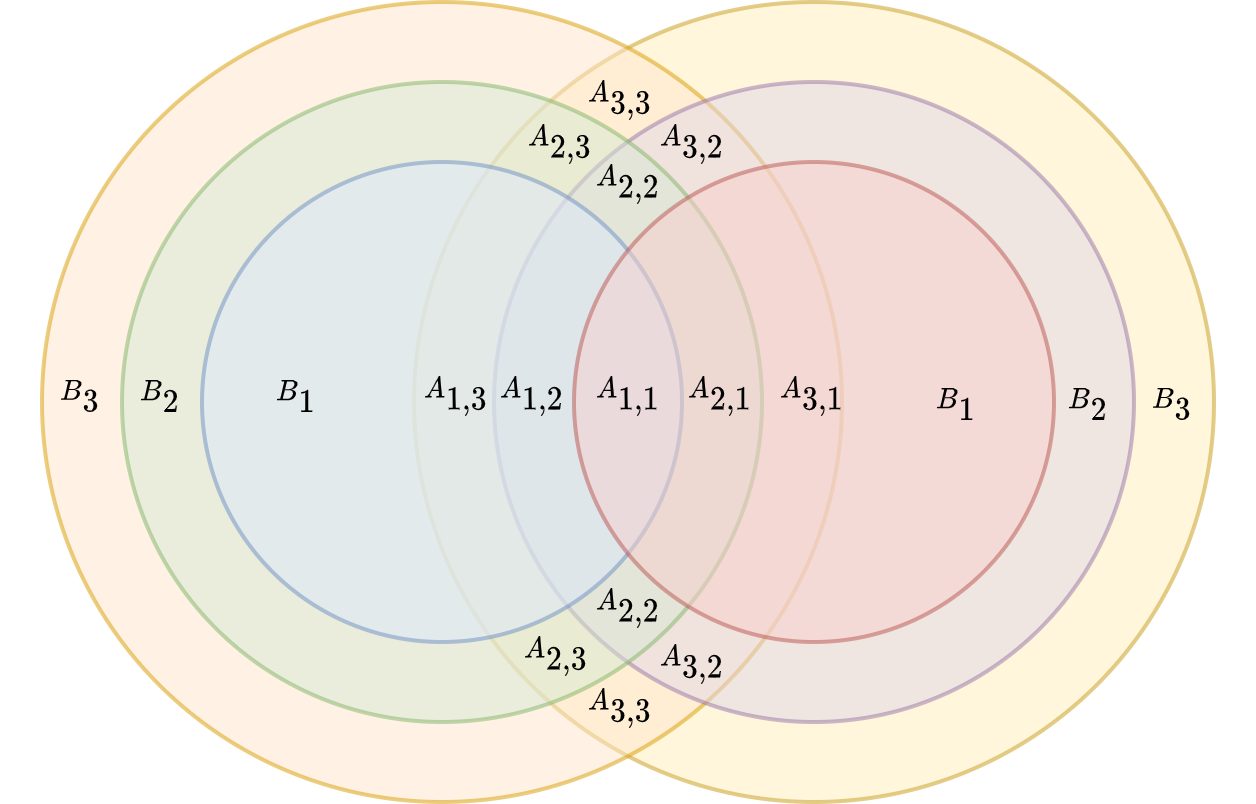

The diagram above was exported from draw.io. Its source (the exported page's mxGraphModel, read from the mxfile embedded in the PNG):
<mxGraphModel dx="361" dy="248" grid="1" gridSize="10" guides="1" tooltips="1" connect="1" arrows="1" fold="1" page="1" pageScale="1" pageWidth="827" pageHeight="1169" math="1" shadow="0">
  <root>
    <mxCell id="0" />
    <mxCell id="1" parent="0" />
    <mxCell id="gHVefr5EZ3KAjAMUDERQ-6" value="" style="ellipse;whiteSpace=wrap;html=1;fillColor=#fff2cc;strokeColor=#d6b656;opacity=70;" vertex="1" parent="1">
      <mxGeometry x="253" y="280" width="200" height="200" as="geometry" />
    </mxCell>
    <mxCell id="gHVefr5EZ3KAjAMUDERQ-5" value="" style="ellipse;whiteSpace=wrap;html=1;fillColor=#ffe6cc;strokeColor=#d79b00;opacity=50;fontSize=8;" vertex="1" parent="1">
      <mxGeometry x="160" y="280" width="200" height="200" as="geometry" />
    </mxCell>
    <mxCell id="gHVefr5EZ3KAjAMUDERQ-4" value="" style="ellipse;whiteSpace=wrap;html=1;fillColor=#e1d5e7;strokeColor=#9673a6;opacity=50;" vertex="1" parent="1">
      <mxGeometry x="273" y="300" width="160" height="160" as="geometry" />
    </mxCell>
    <mxCell id="gHVefr5EZ3KAjAMUDERQ-3" value="" style="ellipse;whiteSpace=wrap;html=1;fillColor=#d5e8d4;strokeColor=#82b366;opacity=50;fontSize=8;" vertex="1" parent="1">
      <mxGeometry x="180" y="300" width="160" height="160" as="geometry" />
    </mxCell>
    <mxCell id="gHVefr5EZ3KAjAMUDERQ-1" value="" style="ellipse;whiteSpace=wrap;html=1;fillColor=#dae8fc;strokeColor=#6c8ebf;opacity=50;fontSize=8;" vertex="1" parent="1">
      <mxGeometry x="200" y="320" width="120" height="120" as="geometry" />
    </mxCell>
    <mxCell id="gHVefr5EZ3KAjAMUDERQ-2" value="" style="ellipse;whiteSpace=wrap;html=1;fillColor=#f8cecc;strokeColor=#b85450;opacity=50;" vertex="1" parent="1">
      <mxGeometry x="293" y="320" width="120" height="120" as="geometry" />
    </mxCell>
    <mxCell id="gHVefr5EZ3KAjAMUDERQ-7" value="&lt;font style=&quot;font-size: 6px;&quot;&gt;\(A_{1,1}\)&lt;/font&gt;" style="text;html=1;strokeColor=none;fillColor=none;align=center;verticalAlign=middle;whiteSpace=wrap;rounded=0;opacity=50;fontSize=6;" vertex="1" parent="1">
      <mxGeometry x="287" y="363" width="40" height="30" as="geometry" />
    </mxCell>
    <mxCell id="gHVefr5EZ3KAjAMUDERQ-8" value="&lt;font style=&quot;font-size: 6px;&quot;&gt;\(A_{1,2}\)&lt;/font&gt;" style="text;html=1;strokeColor=none;fillColor=none;align=center;verticalAlign=middle;whiteSpace=wrap;rounded=0;opacity=50;fontSize=6;" vertex="1" parent="1">
      <mxGeometry x="263" y="363" width="40" height="30" as="geometry" />
    </mxCell>
    <mxCell id="gHVefr5EZ3KAjAMUDERQ-9" value="&lt;font style=&quot;font-size: 6px;&quot;&gt;\(A_{2,1}\)&lt;/font&gt;" style="text;html=1;strokeColor=none;fillColor=none;align=center;verticalAlign=middle;whiteSpace=wrap;rounded=0;opacity=50;fontSize=6;" vertex="1" parent="1">
      <mxGeometry x="310" y="363" width="40" height="30" as="geometry" />
    </mxCell>
    <mxCell id="gHVefr5EZ3KAjAMUDERQ-10" value="&lt;font style=&quot;font-size: 6px;&quot;&gt;\(A_{3,1}\)&lt;/font&gt;" style="text;html=1;strokeColor=none;fillColor=none;align=center;verticalAlign=middle;whiteSpace=wrap;rounded=0;opacity=50;fontSize=6;" vertex="1" parent="1">
      <mxGeometry x="333" y="363" width="40" height="30" as="geometry" />
    </mxCell>
    <mxCell id="gHVefr5EZ3KAjAMUDERQ-11" value="&lt;font style=&quot;font-size: 6px;&quot;&gt;\(A_{1,3}\)&lt;/font&gt;" style="text;html=1;strokeColor=none;fillColor=none;align=center;verticalAlign=middle;whiteSpace=wrap;rounded=0;opacity=50;fontSize=6;" vertex="1" parent="1">
      <mxGeometry x="244" y="363" width="40" height="30" as="geometry" />
    </mxCell>
    <mxCell id="gHVefr5EZ3KAjAMUDERQ-12" value="&lt;font style=&quot;font-size: 6px;&quot;&gt;\(A_{2,2}\)&lt;/font&gt;" style="text;html=1;strokeColor=none;fillColor=none;align=center;verticalAlign=middle;whiteSpace=wrap;rounded=0;opacity=50;fontSize=6;" vertex="1" parent="1">
      <mxGeometry x="287" y="310" width="40" height="30" as="geometry" />
    </mxCell>
    <mxCell id="gHVefr5EZ3KAjAMUDERQ-13" value="&lt;font style=&quot;font-size: 6px;&quot;&gt;\(A_{2,2}\)&lt;/font&gt;" style="text;html=1;strokeColor=none;fillColor=none;align=center;verticalAlign=middle;whiteSpace=wrap;rounded=0;opacity=50;fontSize=6;" vertex="1" parent="1">
      <mxGeometry x="287" y="416" width="40" height="30" as="geometry" />
    </mxCell>
    <mxCell id="gHVefr5EZ3KAjAMUDERQ-14" value="&lt;font style=&quot;font-size: 6px;&quot;&gt;\(A_{2,3}\)&lt;/font&gt;" style="text;html=1;strokeColor=none;fillColor=none;align=center;verticalAlign=middle;whiteSpace=wrap;rounded=0;opacity=50;fontSize=6;" vertex="1" parent="1">
      <mxGeometry x="270" y="300" width="40" height="30" as="geometry" />
    </mxCell>
    <mxCell id="gHVefr5EZ3KAjAMUDERQ-15" value="&lt;font style=&quot;font-size: 6px;&quot;&gt;\(A_{2,3}\)&lt;/font&gt;" style="text;html=1;strokeColor=none;fillColor=none;align=center;verticalAlign=middle;whiteSpace=wrap;rounded=0;opacity=50;fontSize=6;" vertex="1" parent="1">
      <mxGeometry x="269" y="428" width="40" height="30" as="geometry" />
    </mxCell>
    <mxCell id="gHVefr5EZ3KAjAMUDERQ-16" value="&lt;font style=&quot;font-size: 6px;&quot;&gt;\(A_{3,2}\)&lt;/font&gt;" style="text;html=1;strokeColor=none;fillColor=none;align=center;verticalAlign=middle;whiteSpace=wrap;rounded=0;opacity=50;fontSize=6;" vertex="1" parent="1">
      <mxGeometry x="303" y="430" width="40" height="30" as="geometry" />
    </mxCell>
    <mxCell id="gHVefr5EZ3KAjAMUDERQ-17" value="&lt;font style=&quot;font-size: 6px;&quot;&gt;\(A_{3,2}\)&lt;/font&gt;" style="text;html=1;strokeColor=none;fillColor=none;align=center;verticalAlign=middle;whiteSpace=wrap;rounded=0;opacity=50;fontSize=6;" vertex="1" parent="1">
      <mxGeometry x="303" y="300" width="40" height="30" as="geometry" />
    </mxCell>
    <mxCell id="gHVefr5EZ3KAjAMUDERQ-18" value="&lt;font style=&quot;font-size: 6px;&quot;&gt;\(A_{3,3}\)&lt;/font&gt;" style="text;html=1;strokeColor=none;fillColor=none;align=center;verticalAlign=middle;whiteSpace=wrap;rounded=0;opacity=50;fontSize=6;" vertex="1" parent="1">
      <mxGeometry x="285" y="289" width="40" height="30" as="geometry" />
    </mxCell>
    <mxCell id="gHVefr5EZ3KAjAMUDERQ-19" value="&lt;font style=&quot;font-size: 6px;&quot;&gt;\(A_{3,3}\)&lt;/font&gt;" style="text;html=1;strokeColor=none;fillColor=none;align=center;verticalAlign=middle;whiteSpace=wrap;rounded=0;opacity=50;fontSize=6;" vertex="1" parent="1">
      <mxGeometry x="285" y="441" width="40" height="30" as="geometry" />
    </mxCell>
    <mxCell id="gHVefr5EZ3KAjAMUDERQ-20" value="&lt;font style=&quot;font-size: 6px;&quot;&gt;\(B_{1}\)&lt;/font&gt;" style="text;html=1;strokeColor=none;fillColor=none;align=center;verticalAlign=middle;whiteSpace=wrap;rounded=0;opacity=50;fontSize=6;" vertex="1" parent="1">
      <mxGeometry x="204" y="363" width="40" height="30" as="geometry" />
    </mxCell>
    <mxCell id="gHVefr5EZ3KAjAMUDERQ-21" value="&lt;font style=&quot;font-size: 6px;&quot;&gt;\(B_{2}\)&lt;/font&gt;" style="text;html=1;strokeColor=none;fillColor=none;align=center;verticalAlign=middle;whiteSpace=wrap;rounded=0;opacity=50;fontSize=6;" vertex="1" parent="1">
      <mxGeometry x="170" y="363" width="40" height="30" as="geometry" />
    </mxCell>
    <mxCell id="gHVefr5EZ3KAjAMUDERQ-22" value="&lt;font style=&quot;font-size: 6px;&quot;&gt;\(B_{3}\)&lt;/font&gt;" style="text;html=1;strokeColor=none;fillColor=none;align=center;verticalAlign=middle;whiteSpace=wrap;rounded=0;opacity=50;fontSize=6;" vertex="1" parent="1">
      <mxGeometry x="150" y="363" width="40" height="30" as="geometry" />
    </mxCell>
    <mxCell id="gHVefr5EZ3KAjAMUDERQ-23" value="&lt;font style=&quot;font-size: 6px;&quot;&gt;\(B_{1}\)&lt;/font&gt;" style="text;html=1;strokeColor=none;fillColor=none;align=center;verticalAlign=middle;whiteSpace=wrap;rounded=0;opacity=50;fontSize=6;" vertex="1" parent="1">
      <mxGeometry x="369" y="365" width="40" height="30" as="geometry" />
    </mxCell>
    <mxCell id="gHVefr5EZ3KAjAMUDERQ-24" value="&lt;font style=&quot;font-size: 6px;&quot;&gt;\(B_{2}\)&lt;/font&gt;" style="text;html=1;strokeColor=none;fillColor=none;align=center;verticalAlign=middle;whiteSpace=wrap;rounded=0;opacity=50;fontSize=6;" vertex="1" parent="1">
      <mxGeometry x="402" y="365" width="40" height="30" as="geometry" />
    </mxCell>
    <mxCell id="gHVefr5EZ3KAjAMUDERQ-25" value="&lt;font style=&quot;font-size: 6px;&quot;&gt;\(B_{3}\)&lt;/font&gt;" style="text;html=1;strokeColor=none;fillColor=none;align=center;verticalAlign=middle;whiteSpace=wrap;rounded=0;opacity=50;fontSize=6;" vertex="1" parent="1">
      <mxGeometry x="423" y="365" width="40" height="30" as="geometry" />
    </mxCell>
  </root>
</mxGraphModel>